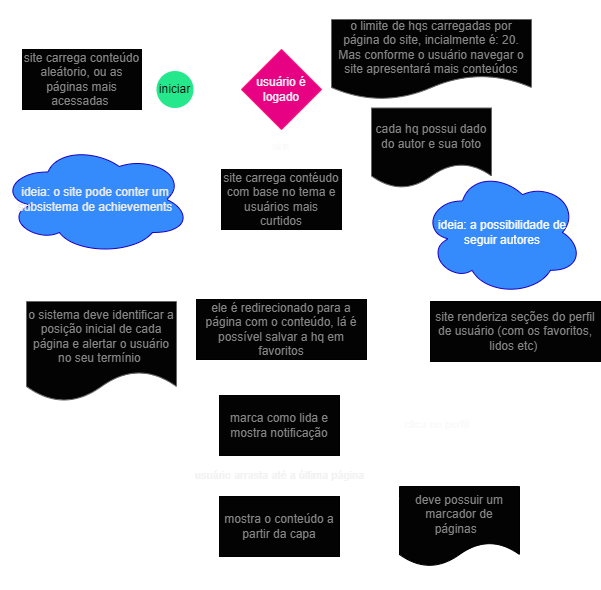

The diagram above was exported from draw.io. Its source (the exported page's mxGraphModel, read from the mxfile embedded in the PNG):
<mxGraphModel dx="1536" dy="633" grid="0" gridSize="10" guides="1" tooltips="1" connect="1" arrows="1" fold="1" page="1" pageScale="1" pageWidth="827" pageHeight="1169" background="#121212" math="0" shadow="0">
  <root>
    <mxCell id="WIyWlLk6GJQsqaUBKTNV-0" />
    <mxCell id="WIyWlLk6GJQsqaUBKTNV-1" parent="WIyWlLk6GJQsqaUBKTNV-0" />
    <mxCell id="IZc2QG66Y7klh2MmhzM3-6" value="" style="edgeStyle=orthogonalEdgeStyle;rounded=0;orthogonalLoop=1;jettySize=auto;html=1;strokeColor=#FFFFFF;" edge="1" parent="WIyWlLk6GJQsqaUBKTNV-1" source="IZc2QG66Y7klh2MmhzM3-0" target="IZc2QG66Y7klh2MmhzM3-3">
      <mxGeometry relative="1" as="geometry" />
    </mxCell>
    <mxCell id="IZc2QG66Y7klh2MmhzM3-0" value="iniciar" style="ellipse;whiteSpace=wrap;html=1;aspect=fixed;fillColor=#25E88D;strokeColor=none;" vertex="1" parent="WIyWlLk6GJQsqaUBKTNV-1">
      <mxGeometry x="255" y="191.5" width="37" height="37" as="geometry" />
    </mxCell>
    <mxCell id="IZc2QG66Y7klh2MmhzM3-9" value="não" style="edgeStyle=orthogonalEdgeStyle;rounded=0;orthogonalLoop=1;jettySize=auto;html=1;labelBackgroundColor=none;fontColor=#FFFFFF;strokeColor=#FFFFFF;" edge="1" parent="WIyWlLk6GJQsqaUBKTNV-1" source="IZc2QG66Y7klh2MmhzM3-3" target="IZc2QG66Y7klh2MmhzM3-8">
      <mxGeometry relative="1" as="geometry">
        <Array as="points">
          <mxPoint x="380" y="152" />
          <mxPoint x="191" y="152" />
        </Array>
      </mxGeometry>
    </mxCell>
    <mxCell id="IZc2QG66Y7klh2MmhzM3-14" value="" style="edgeStyle=orthogonalEdgeStyle;rounded=0;orthogonalLoop=1;jettySize=auto;html=1;strokeColor=#FFFFFF;" edge="1" parent="WIyWlLk6GJQsqaUBKTNV-1" source="IZc2QG66Y7klh2MmhzM3-3" target="IZc2QG66Y7klh2MmhzM3-13">
      <mxGeometry relative="1" as="geometry" />
    </mxCell>
    <mxCell id="IZc2QG66Y7klh2MmhzM3-15" value="sim" style="edgeLabel;html=1;align=center;verticalAlign=middle;resizable=0;points=[];labelBackgroundColor=none;fontColor=#FAFAFA;" vertex="1" connectable="0" parent="IZc2QG66Y7klh2MmhzM3-14">
      <mxGeometry x="-0.1683" y="-1" relative="1" as="geometry">
        <mxPoint as="offset" />
      </mxGeometry>
    </mxCell>
    <mxCell id="IZc2QG66Y7klh2MmhzM3-51" value="" style="edgeStyle=orthogonalEdgeStyle;rounded=0;orthogonalLoop=1;jettySize=auto;html=1;labelBackgroundColor=none;strokeColor=#FFFFFF;fontColor=#FAFAFA;" edge="1" parent="WIyWlLk6GJQsqaUBKTNV-1" source="IZc2QG66Y7klh2MmhzM3-3" target="IZc2QG66Y7klh2MmhzM3-13">
      <mxGeometry relative="1" as="geometry" />
    </mxCell>
    <mxCell id="IZc2QG66Y7klh2MmhzM3-3" value="usuário é logado" style="rhombus;whiteSpace=wrap;html=1;fillColor=#E70284;strokeColor=#FF177C;fontColor=#F2F2F2;" vertex="1" parent="WIyWlLk6GJQsqaUBKTNV-1">
      <mxGeometry x="340" y="170" width="80" height="80" as="geometry" />
    </mxCell>
    <mxCell id="IZc2QG66Y7klh2MmhzM3-25" style="edgeStyle=orthogonalEdgeStyle;rounded=0;orthogonalLoop=1;jettySize=auto;html=1;exitX=0.25;exitY=0;exitDx=0;exitDy=0;entryX=0.5;entryY=0;entryDx=0;entryDy=0;strokeColor=#FFFFFF;" edge="1" parent="WIyWlLk6GJQsqaUBKTNV-1" source="IZc2QG66Y7klh2MmhzM3-8" target="IZc2QG66Y7klh2MmhzM3-26">
      <mxGeometry relative="1" as="geometry">
        <mxPoint x="480" y="160" as="targetPoint" />
        <Array as="points">
          <mxPoint x="161" y="128" />
          <mxPoint x="530" y="128" />
        </Array>
      </mxGeometry>
    </mxCell>
    <mxCell id="IZc2QG66Y7klh2MmhzM3-8" value="site carrega conteúdo aleátorio, ou as páginas mais acessadas&amp;nbsp;" style="whiteSpace=wrap;html=1;fillColor=#030303;fontColor=#858585;" vertex="1" parent="WIyWlLk6GJQsqaUBKTNV-1">
      <mxGeometry x="121" y="170" width="119" height="60" as="geometry" />
    </mxCell>
    <mxCell id="IZc2QG66Y7klh2MmhzM3-20" value="" style="edgeStyle=orthogonalEdgeStyle;rounded=0;orthogonalLoop=1;jettySize=auto;html=1;strokeColor=#FFFFFF;" edge="1" parent="WIyWlLk6GJQsqaUBKTNV-1" source="IZc2QG66Y7klh2MmhzM3-13" target="IZc2QG66Y7klh2MmhzM3-19">
      <mxGeometry relative="1" as="geometry">
        <Array as="points">
          <mxPoint x="460" y="320" />
          <mxPoint x="460" y="270" />
        </Array>
      </mxGeometry>
    </mxCell>
    <mxCell id="IZc2QG66Y7klh2MmhzM3-23" value="&amp;nbsp;clica em uma hq" style="edgeStyle=orthogonalEdgeStyle;rounded=0;orthogonalLoop=1;jettySize=auto;html=1;strokeColor=#FFFFFF;labelBackgroundColor=none;fontColor=#FFFFFF;" edge="1" parent="WIyWlLk6GJQsqaUBKTNV-1" source="IZc2QG66Y7klh2MmhzM3-13" target="IZc2QG66Y7klh2MmhzM3-22">
      <mxGeometry x="-0.0857" relative="1" as="geometry">
        <mxPoint as="offset" />
      </mxGeometry>
    </mxCell>
    <mxCell id="IZc2QG66Y7klh2MmhzM3-24" style="edgeStyle=orthogonalEdgeStyle;rounded=0;orthogonalLoop=1;jettySize=auto;html=1;exitX=1;exitY=0.25;exitDx=0;exitDy=0;fontColor=#FCFCFC;strokeColor=#FFFFFF;" edge="1" parent="WIyWlLk6GJQsqaUBKTNV-1" source="IZc2QG66Y7klh2MmhzM3-13" target="IZc2QG66Y7klh2MmhzM3-26">
      <mxGeometry relative="1" as="geometry">
        <mxPoint x="480" y="230" as="targetPoint" />
        <Array as="points">
          <mxPoint x="450" y="305" />
        </Array>
      </mxGeometry>
    </mxCell>
    <mxCell id="IZc2QG66Y7klh2MmhzM3-13" value="site carrega contéudo com base no tema e usuários mais curtidos" style="whiteSpace=wrap;html=1;fillColor=#030303;fontColor=#858585;" vertex="1" parent="WIyWlLk6GJQsqaUBKTNV-1">
      <mxGeometry x="320" y="290" width="120" height="60" as="geometry" />
    </mxCell>
    <mxCell id="IZc2QG66Y7klh2MmhzM3-19" value="cada hq possui dado do autor e sua foto" style="shape=document;whiteSpace=wrap;html=1;boundedLbl=1;fillColor=#030303;fontColor=#858585;strokeColor=#666666;" vertex="1" parent="WIyWlLk6GJQsqaUBKTNV-1">
      <mxGeometry x="470" y="228.5" width="120" height="80" as="geometry" />
    </mxCell>
    <mxCell id="IZc2QG66Y7klh2MmhzM3-29" value="&amp;nbsp;clica no botão de leitura" style="edgeStyle=orthogonalEdgeStyle;rounded=0;orthogonalLoop=1;jettySize=auto;html=1;exitX=1;exitY=0.5;exitDx=0;exitDy=0;entryX=0.5;entryY=1;entryDx=0;entryDy=0;strokeColor=#FFFFFF;labelBackgroundColor=none;fontColor=#FFFFFF;" edge="1" parent="WIyWlLk6GJQsqaUBKTNV-1" source="IZc2QG66Y7klh2MmhzM3-22" target="IZc2QG66Y7klh2MmhzM3-30">
      <mxGeometry x="-0.6963" y="2" relative="1" as="geometry">
        <mxPoint x="540" y="510" as="targetPoint" />
        <Array as="points">
          <mxPoint x="474" y="450" />
          <mxPoint x="474" y="702" />
          <mxPoint x="378" y="702" />
        </Array>
        <mxPoint as="offset" />
      </mxGeometry>
    </mxCell>
    <mxCell id="IZc2QG66Y7klh2MmhzM3-22" value="ele é redirecionado para a página com o conteúdo, lá é possível salvar a hq em favoritos" style="whiteSpace=wrap;html=1;fillColor=#030303;fontColor=#858585;" vertex="1" parent="WIyWlLk6GJQsqaUBKTNV-1">
      <mxGeometry x="295" y="420" width="170" height="60" as="geometry" />
    </mxCell>
    <mxCell id="IZc2QG66Y7klh2MmhzM3-26" value="o limite de hqs carregadas por página do site, incialmente é: 20. Mas conforme o usuário navegar o site apresentará mais conteúdos" style="shape=document;whiteSpace=wrap;html=1;boundedLbl=1;fillColor=#030303;fontColor=#858585;strokeColor=#666666;" vertex="1" parent="WIyWlLk6GJQsqaUBKTNV-1">
      <mxGeometry x="430" y="140" width="200" height="80" as="geometry" />
    </mxCell>
    <mxCell id="IZc2QG66Y7klh2MmhzM3-37" value="" style="edgeStyle=orthogonalEdgeStyle;rounded=0;orthogonalLoop=1;jettySize=auto;html=1;labelBackgroundColor=none;strokeColor=#FFFFFF;fontColor=#F2F2F2;" edge="1" parent="WIyWlLk6GJQsqaUBKTNV-1" source="IZc2QG66Y7klh2MmhzM3-30" target="IZc2QG66Y7klh2MmhzM3-36">
      <mxGeometry relative="1" as="geometry" />
    </mxCell>
    <mxCell id="IZc2QG66Y7klh2MmhzM3-39" value="" style="edgeStyle=orthogonalEdgeStyle;rounded=0;orthogonalLoop=1;jettySize=auto;html=1;labelBackgroundColor=none;strokeColor=#FFFFFF;fontColor=#F2F2F2;" edge="1" parent="WIyWlLk6GJQsqaUBKTNV-1" source="IZc2QG66Y7klh2MmhzM3-30" target="IZc2QG66Y7klh2MmhzM3-31">
      <mxGeometry relative="1" as="geometry">
        <mxPoint x="137" y="568" as="targetPoint" />
        <Array as="points">
          <mxPoint x="200" y="647" />
        </Array>
      </mxGeometry>
    </mxCell>
    <mxCell id="IZc2QG66Y7klh2MmhzM3-41" value="usuário arrasta até a última página" style="edgeStyle=orthogonalEdgeStyle;rounded=0;orthogonalLoop=1;jettySize=auto;html=1;labelBackgroundColor=none;strokeColor=#FFFFFF;fontColor=#F2F2F2;" edge="1" parent="WIyWlLk6GJQsqaUBKTNV-1" source="IZc2QG66Y7klh2MmhzM3-30" target="IZc2QG66Y7klh2MmhzM3-40">
      <mxGeometry relative="1" as="geometry" />
    </mxCell>
    <mxCell id="IZc2QG66Y7klh2MmhzM3-30" value="mostra o conteúdo a partir da capa" style="rounded=0;whiteSpace=wrap;html=1;fillColor=#030303;fontColor=#858585;" vertex="1" parent="WIyWlLk6GJQsqaUBKTNV-1">
      <mxGeometry x="318" y="617" width="120" height="60" as="geometry" />
    </mxCell>
    <mxCell id="IZc2QG66Y7klh2MmhzM3-35" style="edgeStyle=orthogonalEdgeStyle;rounded=0;orthogonalLoop=1;jettySize=auto;html=1;exitX=0.46;exitY=0.02;exitDx=0;exitDy=0;strokeColor=#FFFFFF;exitPerimeter=0;" edge="1" parent="WIyWlLk6GJQsqaUBKTNV-1" source="IZc2QG66Y7klh2MmhzM3-31" target="IZc2QG66Y7klh2MmhzM3-33">
      <mxGeometry relative="1" as="geometry" />
    </mxCell>
    <mxCell id="IZc2QG66Y7klh2MmhzM3-31" value="o sistema deve identificar a posição inicial de cada página e alertar o usuário no seu termínio&amp;nbsp;" style="shape=document;whiteSpace=wrap;html=1;boundedLbl=1;rounded=0;fillColor=#030303;fontColor=#858585;strokeColor=#666666;" vertex="1" parent="WIyWlLk6GJQsqaUBKTNV-1">
      <mxGeometry x="125" y="422" width="150" height="100" as="geometry" />
    </mxCell>
    <mxCell id="IZc2QG66Y7klh2MmhzM3-33" value="ideia: o site pode conter um subsistema de achievements" style="ellipse;shape=cloud;whiteSpace=wrap;html=1;rounded=0;fillColor=#358BFC;strokeColor=#1900BF;fontColor=#EDEDED;" vertex="1" parent="WIyWlLk6GJQsqaUBKTNV-1">
      <mxGeometry x="99" y="265" width="190" height="110" as="geometry" />
    </mxCell>
    <mxCell id="IZc2QG66Y7klh2MmhzM3-36" value="deve possuir um marcador de páginas&amp;nbsp;&amp;nbsp;" style="shape=document;whiteSpace=wrap;html=1;boundedLbl=1;fillColor=#030303;fontColor=#858585;rounded=0;" vertex="1" parent="WIyWlLk6GJQsqaUBKTNV-1">
      <mxGeometry x="498" y="607" width="120" height="80" as="geometry" />
    </mxCell>
    <mxCell id="IZc2QG66Y7klh2MmhzM3-43" style="edgeStyle=orthogonalEdgeStyle;rounded=0;orthogonalLoop=1;jettySize=auto;html=1;exitX=1;exitY=0.5;exitDx=0;exitDy=0;labelBackgroundColor=none;strokeColor=#FFFFFF;fontColor=#F2F2F2;" edge="1" parent="WIyWlLk6GJQsqaUBKTNV-1" source="IZc2QG66Y7klh2MmhzM3-40" target="IZc2QG66Y7klh2MmhzM3-46">
      <mxGeometry relative="1" as="geometry">
        <mxPoint x="614" y="474" as="targetPoint" />
        <Array as="points">
          <mxPoint x="614" y="546" />
        </Array>
      </mxGeometry>
    </mxCell>
    <mxCell id="IZc2QG66Y7klh2MmhzM3-44" value="clica no perfil" style="edgeLabel;html=1;align=center;verticalAlign=middle;resizable=0;points=[];fontColor=#FAFAFA;labelBackgroundColor=none;" vertex="1" connectable="0" parent="IZc2QG66Y7klh2MmhzM3-43">
      <mxGeometry x="-0.1973" y="1" relative="1" as="geometry">
        <mxPoint as="offset" />
      </mxGeometry>
    </mxCell>
    <mxCell id="IZc2QG66Y7klh2MmhzM3-40" value="marca como lida e mostra notificação" style="rounded=0;whiteSpace=wrap;html=1;fillColor=#030303;fontColor=#858585;" vertex="1" parent="WIyWlLk6GJQsqaUBKTNV-1">
      <mxGeometry x="318" y="516" width="120" height="60" as="geometry" />
    </mxCell>
    <mxCell id="IZc2QG66Y7klh2MmhzM3-50" style="edgeStyle=orthogonalEdgeStyle;rounded=0;orthogonalLoop=1;jettySize=auto;html=1;exitX=0;exitY=0.5;exitDx=0;exitDy=0;labelBackgroundColor=none;strokeColor=#FFFFFF;fontColor=#FAFAFA;" edge="1" parent="WIyWlLk6GJQsqaUBKTNV-1" source="IZc2QG66Y7klh2MmhzM3-46" target="IZc2QG66Y7klh2MmhzM3-47">
      <mxGeometry relative="1" as="geometry">
        <Array as="points">
          <mxPoint x="500" y="441" />
          <mxPoint x="500" y="330" />
        </Array>
      </mxGeometry>
    </mxCell>
    <mxCell id="IZc2QG66Y7klh2MmhzM3-46" value="site renderiza seções do perfil de usuário (com os favoritos, lidos etc)&amp;nbsp;" style="whiteSpace=wrap;html=1;fillColor=#030303;fontColor=#858585;" vertex="1" parent="WIyWlLk6GJQsqaUBKTNV-1">
      <mxGeometry x="529" y="422" width="170" height="60" as="geometry" />
    </mxCell>
    <mxCell id="IZc2QG66Y7klh2MmhzM3-47" value="ideia: a possibilidade de seguir autores" style="ellipse;shape=cloud;whiteSpace=wrap;html=1;labelBackgroundColor=none;strokeColor=#1900BF;fontColor=#FAFAFA;fillColor=#358BFC;" vertex="1" parent="WIyWlLk6GJQsqaUBKTNV-1">
      <mxGeometry x="521" y="290" width="160" height="126" as="geometry" />
    </mxCell>
  </root>
</mxGraphModel>